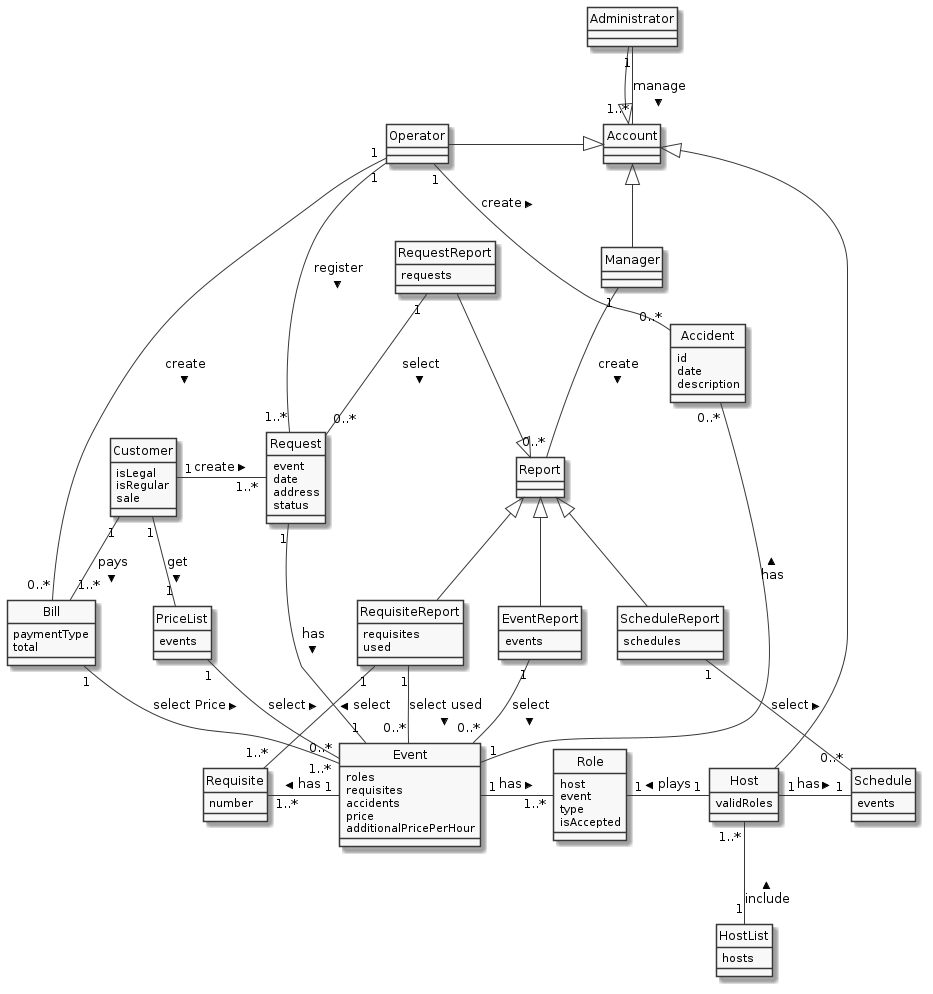

The diagram above was rendered by PlantUML. Its source (embedded in the PNG):
@startuml

!include domain-lib.plantuml

skinparam monochrome true
hide circle

'class "$Prs" as Prs
class "$Req" as Req {
  event
  date
  address
  status
}
class "$Evn" as Evn {
  roles
  requisites
  accidents
  price
  additionalPricePerHour
}
class "$PrcLst" as PrcLst {
  events
}
class "$Cst" as Cst {
  isLegal
  isRegular
  sale
}
'class "$Pmn" as Pmn
class "$Bl" as Bl {
  paymentType
  total
}
'class "$Sl" as Sl
class "$Rl" as Rl {
  host
  event
  type
  isAccepted
}
class "$Rst" as Rst {
  number
}
class "$Hst" as Hst {
  validRoles
}
class "$HstLst" as HstLst {
  hosts
}
class "$Sch" as Sch {
  events
}
class "$Acd" as Acd {
  id
  date
  description
}
class "$Rep" as Rep
class "$ReqRep" as ReqRep {
  requests
}
class "$EvnRep" as EvnRep {
  events
}
class "$SchRep" as SchRep {
  schedules
}
class "$RstRep" as RstRep {
  requisites
  used
}

class "$Acc" as Acc
class "$Op" as Op
class "$Mn" as Mn
class "$Adm" as Adm

Cst "1" -down- "1" PrcLst : get >
PrcLst "1" -down- "0..*" Evn : select >
Cst "1" -right- "1..*" Req : create >
Cst "1" -down- "1..*" Bl : pays >
Bl "1" -down- "1..*" Evn : select $Prc >

Acc <|-left- Op
Acc <|-down- Mn
Acc <|-up- Adm
Acc <|-down- Hst

Op "1" -down- "1..*" Req : register >
Op "1" -down- "0..*" Acd : create >
Op "1" -down- "0..*" Bl : create >

Req "1" -down- "1" Evn : has >

Evn "1" -right- "1..*" Rl : has >
Evn "1" -left- "1..*" Rst : has >
Evn "1" -up- "0..*" Acd : has >

Hst "1" -left- "1" Rl : plays >
Hst "1" -right- "1" Sch : has >

HstLst "1" -up- "1..*" Hst : include >


Rep <|-left- ReqRep
Rep <|-down- EvnRep
Rep <|-down- SchRep
Rep <|-down- RstRep

Mn "1" -down- "0..*" Rep : create >

ReqRep "1" -down- "0..*" Req : select >
EvnRep "1" -down- "0..*" Evn : select >
SchRep "1" -down- "0..*" Sch : select >
RstRep "1" -down- "1..*" Rst : select >
RstRep "1" -down- "0..*" Evn : select used >

Adm "1" -down- "1..*" Acc : manage >

@enduml